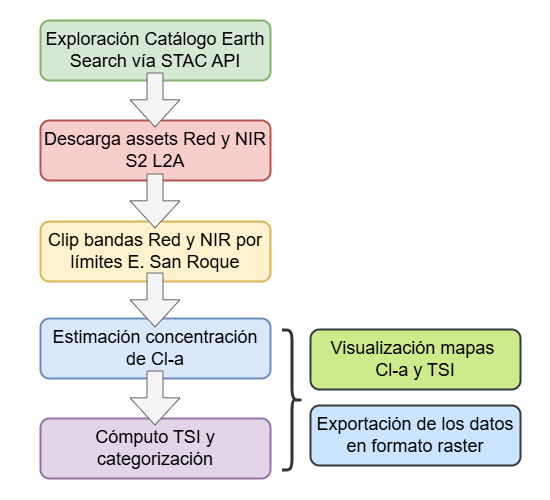

The diagram above was exported from draw.io. Its source (the exported page's mxGraphModel, read from the mxfile embedded in the PNG):
<mxGraphModel dx="1603" dy="1992" grid="1" gridSize="10" guides="1" tooltips="1" connect="1" arrows="1" fold="1" page="1" pageScale="1" pageWidth="827" pageHeight="1169" math="0" shadow="0">
  <root>
    <mxCell id="0" />
    <mxCell id="1" parent="0" />
    <mxCell id="2" parent="1" style="rounded=0;whiteSpace=wrap;html=1;strokeWidth=0;strokeColor=none;" value="" vertex="1">
      <mxGeometry height="500" width="550" x="360" y="260" as="geometry" />
    </mxCell>
    <mxCell id="3" parent="1" style="rounded=1;whiteSpace=wrap;html=1;strokeWidth=2;fillColor=#d5e8d4;strokeColor=#82b366;" value="&lt;font style=&quot;font-size: 18px;&quot;&gt;Exploración Catálogo Earth Search vía STAC API&lt;/font&gt;" vertex="1">
      <mxGeometry height="60" width="230" x="400" y="280" as="geometry" />
    </mxCell>
    <mxCell id="4" edge="1" parent="1" source="5" style="edgeStyle=orthogonalEdgeStyle;rounded=0;orthogonalLoop=1;jettySize=auto;html=1;" target="3" value="">
      <mxGeometry relative="1" as="geometry" />
    </mxCell>
    <mxCell id="5" parent="1" style="rounded=1;whiteSpace=wrap;html=1;strokeWidth=2;fillColor=#f8cecc;strokeColor=#b85450;" value="&lt;font style=&quot;font-size: 18px;&quot;&gt;Descarga assets Red y NIR S2 L2A&lt;/font&gt;" vertex="1">
      <mxGeometry height="60" width="230" x="400" y="380" as="geometry" />
    </mxCell>
    <mxCell id="6" parent="1" style="rounded=1;whiteSpace=wrap;html=1;strokeWidth=2;fillColor=#fff2cc;strokeColor=#d6b656;" value="&lt;span style=&quot;font-size: 18px;&quot;&gt;Clip bandas Red y NIR por límites E. San Roque&lt;/span&gt;" vertex="1">
      <mxGeometry height="60" width="230" x="400" y="481" as="geometry" />
    </mxCell>
    <mxCell id="7" parent="1" style="rounded=1;whiteSpace=wrap;html=1;strokeWidth=2;fillColor=#dae8fc;strokeColor=#6c8ebf;" value="&lt;span style=&quot;font-size: 18px;&quot;&gt;Estimación concentración de Cl-a&lt;/span&gt;" vertex="1">
      <mxGeometry height="60" width="230" x="400" y="578" as="geometry" />
    </mxCell>
    <mxCell id="8" parent="1" style="rounded=1;whiteSpace=wrap;html=1;strokeWidth=2;fillColor=#e1d5e7;strokeColor=#9673a6;" value="&lt;span style=&quot;font-size: 18px;&quot;&gt;Cómputo TSI y categorización&lt;/span&gt;" vertex="1">
      <mxGeometry height="60" width="230" x="400" y="678" as="geometry" />
    </mxCell>
    <mxCell id="9" edge="1" parent="1" style="shape=flexArrow;endArrow=classic;html=1;rounded=0;endWidth=33;endSize=8.73;width=16;fillColor=#f5f5f5;strokeColor=#666666;" value="">
      <mxGeometry height="50" relative="1" width="50" as="geometry">
        <mxPoint x="514.5" y="332" as="sourcePoint" />
        <mxPoint x="514.5" y="387" as="targetPoint" />
      </mxGeometry>
    </mxCell>
    <mxCell id="10" edge="1" parent="1" style="shape=flexArrow;endArrow=classic;html=1;rounded=0;endWidth=33;endSize=8.73;width=16;fillColor=#f5f5f5;strokeColor=#666666;" value="">
      <mxGeometry height="50" relative="1" width="50" as="geometry">
        <mxPoint x="514.5" y="433" as="sourcePoint" />
        <mxPoint x="514.5" y="488" as="targetPoint" />
      </mxGeometry>
    </mxCell>
    <mxCell id="11" edge="1" parent="1" style="shape=flexArrow;endArrow=classic;html=1;rounded=0;endWidth=33;endSize=8.73;width=16;fillColor=#f5f5f5;strokeColor=#666666;" value="">
      <mxGeometry height="50" relative="1" width="50" as="geometry">
        <mxPoint x="514.5" y="532" as="sourcePoint" />
        <mxPoint x="514.5" y="587" as="targetPoint" />
      </mxGeometry>
    </mxCell>
    <mxCell id="12" edge="1" parent="1" style="shape=flexArrow;endArrow=classic;html=1;rounded=0;endWidth=33;endSize=8.73;width=16;fillColor=#f5f5f5;strokeColor=#666666;" value="">
      <mxGeometry height="50" relative="1" width="50" as="geometry">
        <mxPoint x="514.5" y="630" as="sourcePoint" />
        <mxPoint x="514.5" y="685" as="targetPoint" />
      </mxGeometry>
    </mxCell>
    <mxCell id="13" parent="1" style="shape=curlyBracket;whiteSpace=wrap;html=1;rounded=1;flipH=1;labelPosition=right;verticalLabelPosition=middle;align=left;verticalAlign=middle;strokeWidth=3;strokeColor=#333333;" value="" vertex="1">
      <mxGeometry height="140" width="20" x="642" y="590" as="geometry" />
    </mxCell>
    <mxCell id="14" parent="1" style="rounded=1;whiteSpace=wrap;html=1;strokeWidth=2;fillColor=#cdeb8b;strokeColor=#36393d;" value="&lt;span style=&quot;font-size: 18px;&quot;&gt;Visualización mapas&amp;nbsp;&lt;/span&gt;&lt;div&gt;&lt;span style=&quot;font-size: 18px;&quot;&gt;Cl-a y TSI&lt;/span&gt;&lt;/div&gt;" vertex="1">
      <mxGeometry height="60" width="210" x="670" y="589" as="geometry" />
    </mxCell>
    <mxCell id="15" parent="1" style="rounded=1;whiteSpace=wrap;html=1;strokeWidth=2;fillColor=#cce5ff;strokeColor=#36393d;" value="&lt;span style=&quot;font-size: 18px;&quot;&gt;Exportación de los datos en formato raster&lt;/span&gt;" vertex="1">
      <mxGeometry height="60" width="210" x="670" y="665" as="geometry" />
    </mxCell>
  </root>
</mxGraphModel>